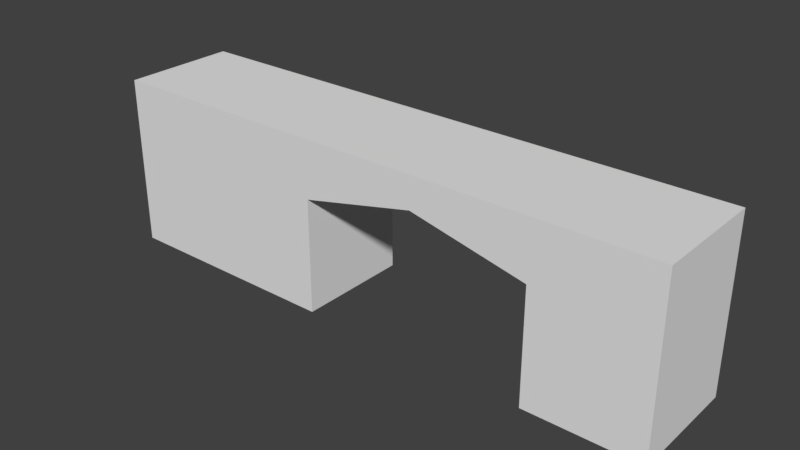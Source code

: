 # Source: HallWallTunnelLeft_2x10x3.blend  (saved by Blender 2.79.0; exported with 4.5.12 LTS)
import bpy
from mathutils import Matrix  # noqa: F401  (used for matrix-valued properties, if any)

bpy.ops.wm.read_factory_settings(use_empty=True)
scene = bpy.context.scene
scene.name = 'Scene'

# ---- collections
col_collection_1 = bpy.data.collections.new('Collection 1'); scene.collection.children.link(col_collection_1)

# ---- materials (node trees are filled in below, after node groups)
mat_wall = bpy.data.materials.new('Wall')
mat_wall.alpha_threshold = 0.0
mat_wall.use_transparent_shadow = False
mat_wall.roughness = 0.5
mat_wall.specular_intensity = 0.0
mat_wall.line_color = (0.0, 0.0, 0.0, 1.0)
mat_wallwhite = bpy.data.materials.new('WallWhite')
mat_wallwhite.alpha_threshold = 0.0
mat_wallwhite.use_transparent_shadow = False
mat_wallwhite.roughness = 0.5
mat_wallwhite.specular_intensity = 0.0
mat_wallwhitewood2 = bpy.data.materials.new('WallWhiteWood2')
mat_wallwhitewood2.alpha_threshold = 0.0
mat_wallwhitewood2.use_transparent_shadow = False
mat_wallwhitewood2.roughness = 0.5
mat_wallwhitewood2.specular_intensity = 0.0

# ---- material node trees

# ---- world
world_world = bpy.data.worlds.new('World'); scene.world = world_world
world_world.color = (0.05088, 0.05088, 0.05088)
world_world.use_sun_shadow = False
world_world.sun_shadow_jitter_overblur = 0.0
world_world.cycles.sampling_method = 'MANUAL'

# ---- meshes
me_hallwalltunnelleft_2x10x3 = bpy.data.meshes.new('HallWallTunnelLeft_2x10x3')
me_hallwalltunnelleft_2x10x3.from_pydata([(10.0, 8.742e-08, 2.0), (-2.662e-07, 8.742e-08, 2.0), (0.0, 0.0, 0.0), (10.0, 3.995e-14, 9.14e-07), (10.0, 3.0, 2.0), (-8.623e-07, 3.0, 2.0), (1.788e-07, 3.0, -3.696e-07), (10.0, 3.0, 4.848e-07), (4.0, 8.742e-08, 2.0), (4.0, 7.925e-15, 1.813e-07), (4.0, 3.0, 2.0), (4.0, 3.0, -2e-07), (8.0, 2.727e-14, 6.239e-07), (8.0, 3.0, 2.092e-07), (8.0, 8.742e-08, 2.0), (8.0, 3.0, 2.0), (10.0, 2.0, 2.0), (-7.396e-07, 2.0, 2.0), (1.42e-07, 2.0, -2.768e-07), (10.0, 2.0, 5.899e-07), (4.0, 2.0, -1.048e-07), (4.0, 2.0, 2.0), (8.0, 2.0, 2.0), (8.0, 2.0, 3.113e-07), (6.0, 3.0, 2.0), (6.0, 3.0, 1.401e-08), (6.0, 2.45, 9.328e-08), (6.0, 2.45, 2.0), (10.0, 8.742e-08, 2.0), (-2.662e-07, 8.742e-08, 2.0), (0.0, 0.0, 0.0), (10.0, 3.995e-14, 9.14e-07), (10.0, 3.0, 2.0), (-8.623e-07, 3.0, 2.0), (1.788e-07, 3.0, -3.696e-07), (10.0, 3.0, 4.848e-07), (4.0, 8.742e-08, 2.0), (4.0, 7.925e-15, 1.813e-07), (8.0, 2.727e-14, 6.239e-07), (8.0, 8.742e-08, 2.0), (10.0, 2.0, 2.0), (-7.396e-07, 2.0, 2.0), (1.42e-07, 2.0, -2.768e-07), (10.0, 2.0, 5.899e-07), (8.0, 2.0, 2.0), (8.0, 2.0, 3.113e-07), (6.0, 2.45, 9.328e-08), (6.0, 2.45, 2.0)], [], [(10, 11, 6, 5), (21, 10, 5, 17), (23, 13, 7, 19), (18, 6, 11, 20), (27, 24, 10, 21), (24, 25, 11, 10), (4, 7, 13, 15), (16, 4, 15, 22), (26, 25, 13, 23), (0, 16, 22, 14), (2, 18, 20, 9), (12, 23, 19, 3), (46, 45, 44, 47), (8, 21, 17, 1), (27, 21, 20, 26), (9, 20, 21, 8), (20, 11, 25, 26), (14, 22, 23, 12), (15, 13, 25, 24), (22, 15, 24, 27), (36, 29, 30, 37), (41, 33, 34, 42), (40, 28, 31, 43), (28, 39, 38, 31), (32, 40, 43, 35), (29, 41, 42, 30)])
me_hallwalltunnelleft_2x10x3.polygons.foreach_set('material_index', [0, 1, 2, 2, 2, 0, 0, 1, 2, 0, 0, 0, 1, 0, 1, 0, 2, 0, 0, 2, 0, 0, 0, 0, 0, 0])
_uv = me_hallwalltunnelleft_2x10x3.uv_layers.new(name='UVMap')
_uv.uv.foreach_set('vector', [0.2298, 0.2148, 0.2298, 0.4318, 0.04552, 0.4318, 0.04552, 0.2148, 2.006, 0.1795, 2.006, 0.6795, 0.006168, 0.6795, 0.006168, 0.1795, 0.0007389, 0.8005, 0.0007386, 0.3002, 1.001, 0.3002, 1.001, 0.8005, 0.0008067, 0.7342, 0.0008067, 0.2336, 2.001, 0.2336, 2.001, 0.7342, 0.002389, 0.5331, 0.002389, 0.2608, 0.9926, 0.2608, 0.9926, 0.7559, 0.414, 0.2148, 0.414, 0.4318, 0.2298, 0.4318, 0.2298, 0.2148, 0.9667, 0.2148, 0.9667, 0.4318, 0.5982, 0.4318, 0.5982, 0.2148, 0.9999, 0.2206, 0.9999, 0.7205, 7.07e-05, 0.7205, 7.094e-05, 0.2206, -8.86e-05, 0.5802, -8.86e-05, 0.3063, 0.9957, 0.3063, 0.9957, 0.8042, 1.0, -0.0002033, 1.0, 0.9987, 0.0007979, 0.9987, 0.0007983, -0.0002028, 2.004, -0.0034, 2.004, 0.9966, -1.746e-05, 0.9966, -1.746e-05, -0.0034, 1.004, -0.001749, 1.004, 0.9988, -0.0007732, 0.9988, -0.0007731, -0.001749, 0.999, 0.9982, 0.002216, 0.9982, 0.002214, 0.001832, 0.999, 0.001831, 2.007, -0.00276, 2.007, 1.001, -0.001658, 1.001, -0.001657, -0.00276, 0.0003854, -0.001266, 1.0, -0.001268, 1.0, 1.001, 0.000387, 1.001, 0.9999, 9.996e-05, 0.9999, 0.9999, 0.0001001, 0.9999, 9.99e-05, 0.0001, 3.546e-05, 0.7924, 3.546e-05, 0.292, 1.001, 0.292, 1.001, 0.5672, 0.9999, 9.998e-05, 0.9999, 0.9999, 9.998e-05, 0.9999, 0.0001001, 9.998e-05, 0.5982, 0.2148, 0.5982, 0.4318, 0.414, 0.4318, 0.414, 0.2148, 0.005635, 0.7784, 0.005635, 0.2852, 0.9921, 0.2852, 0.9921, 0.5564, 0.8943, 0.3899, 0.8943, 0.6144, 0.7037, 0.6144, 0.7037, 0.3899, 0.8943, 0.8388, 0.8943, 0.9511, 0.7037, 0.9511, 0.7037, 0.8388, 0.799, 0.3897, 0.6085, 0.3897, 0.6085, 0.1652, 0.799, 0.1652, 0.6085, 0.3897, 0.2274, 0.3897, 0.2274, 0.1652, 0.6085, 0.1652, 0.8943, 0.3897, 0.799, 0.3897, 0.799, 0.1652, 0.8943, 0.1652, 0.8943, 0.6144, 0.8943, 0.8388, 0.7037, 0.8388, 0.7037, 0.6144])
me_hallwalltunnelleft_2x10x3.materials.append(mat_wall)
me_hallwalltunnelleft_2x10x3.materials.append(mat_wallwhite)
me_hallwalltunnelleft_2x10x3.materials.append(mat_wallwhitewood2)
me_hallwalltunnelleft_2x10x3.use_remesh_preserve_volume = False
me_hallwalltunnelleft_2x10x3.use_remesh_preserve_attributes = False
me_hallwalltunnelleft_2x10x3.use_mirror_vertex_groups = False
me_hallwalltunnelleft_2x10x3.update()

# ---- objects
ob_hallwalltunnelleft_2x10x3 = bpy.data.objects.new('HallWallTunnelLeft_2x10x3', me_hallwalltunnelleft_2x10x3)

# ---- transforms, parenting, visibility, modifiers, constraints
ob_hallwalltunnelleft_2x10x3.location = (-1.192e-07, 1.788e-07, 0.0)
ob_hallwalltunnelleft_2x10x3.rotation_euler = (1.571, 0.0, 0.0)
ob_hallwalltunnelleft_2x10x3.lock_rotations_4d = False
ob_hallwalltunnelleft_2x10x3.empty_display_type = 'ARROWS'
ob_hallwalltunnelleft_2x10x3.lineart.crease_threshold = 0.0

# ---- collection membership
col_collection_1.objects.link(ob_hallwalltunnelleft_2x10x3)

# ---- scene / render settings (as saved in the file)
scene.frame_start = 1; scene.frame_end = 250; scene.frame_set(156)
scene.render.engine = 'BLENDER_EEVEE_NEXT'
scene.render.resolution_percentage = 50
scene.render.dither_intensity = 0.0
scene.cycles.use_denoising = False
scene.cycles.samples = 128
scene.cycles.sampling_pattern = 'TABULATED_SOBOL'
scene.cycles.use_adaptive_sampling = False
scene.cycles.use_light_tree = False
scene.cycles.blur_glossy = 0.0
scene.cycles.sample_clamp_indirect = 0.0
scene.view_settings.view_transform = 'Standard'
bpy.context.view_layer.update()

# ---- added for rendering (the .blend has no active camera and no usable light): camera, sun
cam_auto = bpy.data.cameras.new('AutoCamera')
cam_auto.lens = 50.0
cam_auto.sensor_width = 36.0
cam_auto.clip_end = 1000.0
ob_auto_camera = bpy.data.objects.new('AutoCamera', cam_auto)
scene.collection.objects.link(ob_auto_camera)
ob_auto_camera.location = (14.8353, -12.8023, 9.36822)
ob_auto_camera.rotation_euler = (1.09748, -7.21219e-08, 0.694738)
scene.camera = ob_auto_camera
light_auto_sun = bpy.data.lights.new('AutoSun', 'SUN')
light_auto_sun.energy = 3.0
light_auto_sun.angle = 0.0523599
ob_auto_sun = bpy.data.objects.new('AutoSun', light_auto_sun)
scene.collection.objects.link(ob_auto_sun)
ob_auto_sun.rotation_euler = (0.872665, 0.174533, 0.523599)
bpy.context.view_layer.update()
